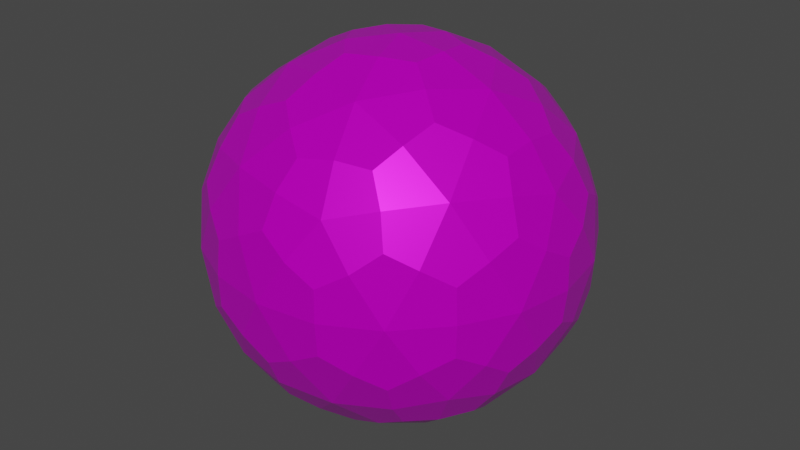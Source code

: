 # Source: sphere.blend  (saved by Blender 3.4.6; exported with 4.5.12 LTS)
import bpy
from mathutils import Matrix  # noqa: F401  (used for matrix-valued properties, if any)

bpy.ops.wm.read_factory_settings(use_empty=True)
scene = bpy.context.scene
scene.name = 'Scene'

# ---- collections
col_collection = bpy.data.collections.new('Collection'); scene.collection.children.link(col_collection)

# ---- images (referenced by path relative to the original .blend; pixels are not part of the script)
import os
ASSET_DIR = os.environ.get("B2B_ASSET_DIR", "")  # directory of the original .blend (textures are referenced by path, not embedded)
HERE = os.path.dirname(os.path.abspath(__file__))  # packed textures are extracted next to this script under _unpacked/

def load_image(name, relpath, width, height, colorspace="sRGB"):
    """Load a texture the original file referenced (path relative to the .blend, or extracted next to this script)."""
    p = next((c for c in (os.path.join(HERE, relpath), os.path.join(ASSET_DIR, relpath)) if relpath and os.path.exists(c)), "")
    if p:
        img = bpy.data.images.load(p, check_existing=True)
        img.name = name
    else:  # same state as the original file: an image datablock whose file is absent (Cycles renders it pink)
        img = bpy.data.images.new(name, width, height)
        img.source = "FILE"
        img.filepath = "//" + (relpath or name)
    img.colorspace_settings.name = colorspace
    return img
img_sphere_diffuse_jpg = load_image('sphere-diffuse.jpg', 'sphere-diffuse.jpg', 1024, 1024, 'sRGB')
img_sphere_normal_png = load_image('sphere-normal.png', 'sphere-normal.png', 1024, 1024, 'sRGB')

# ---- materials (node trees are filled in below, after node groups)
mat_material_001 = bpy.data.materials.new('Material.001')
mat_material_001.use_transparent_shadow = False
mat_material_001.diffuse_color = (0.0, 0.008689, 0.8, 1.0)
mat_material_001.roughness = 0.307
mat_material_001.metallic = 0.5439

# ---- material node trees
mat_material_001.use_nodes = True; mat_material_001.node_tree.nodes.clear()
_N = mat_material_001.node_tree.nodes; _L = mat_material_001.node_tree.links
n0 = _N.new('ShaderNodeBsdfPrincipled'); n0.name = 'Principled BSDF'; n0.location = (0, 300)
n0.distribution = 'GGX'
n0.subsurface_method = 'RANDOM_WALK_SKIN'
n0.inputs[1].default_value = 0.5439
n0.inputs[2].default_value = 0.307
n0.inputs[3].default_value = 1.45
n0.inputs[13].default_value = 0.386
n0.inputs[27].default_value = (0.0, 0.0, 0.0, 1.0)
n0.inputs[28].default_value = 1.0
n1 = _N.new('ShaderNodeOutputMaterial'); n1.name = 'Material Output'; n1.location = (280, 300)
n2 = _N.new('ShaderNodeTexImage'); n2.name = 'Image Texture'; n2.location = (-480, 300)
n2.image = img_sphere_diffuse_jpg
n3 = _N.new('ShaderNodeTexImage'); n3.name = 'Image Texture.001'; n3.location = (-480, 0)
n3.image = img_sphere_normal_png
n4 = _N.new('ShaderNodeNormalMap'); n4.name = 'Normal Map'; n4.location = (-200, 0)
n4.inputs[0].default_value = 0.0
_L.new(n2.outputs[0], n0.inputs[0])
_L.new(n3.outputs[0], n4.inputs[1])
_L.new(n4.outputs[0], n0.inputs[5])
_L.new(n0.outputs[0], n1.inputs[0])
n1.is_active_output = True

# ---- world
world_world = bpy.data.worlds.new('World'); scene.world = world_world
world_world.use_nodes = True; world_world.node_tree.nodes.clear()
_N = world_world.node_tree.nodes; _L = world_world.node_tree.links
n0 = _N.new('ShaderNodeOutputWorld'); n0.name = 'World Output'; n0.location = (300, 300)
n1 = _N.new('ShaderNodeBackground'); n1.name = 'Background'; n1.location = (10, 300)
n1.inputs[0].default_value = (0.05088, 0.05088, 0.05088, 1.0)
_L.new(n1.outputs[0], n0.inputs[0])
n0.is_active_output = True
world_world.color = (0.05088, 0.05088, 0.05088)
world_world.use_sun_shadow = False
world_world.sun_shadow_jitter_overblur = 0.0

# ---- meshes
me_icosphere = bpy.data.meshes.new('Icosphere')
me_icosphere.from_pydata([(0.0, -0.9303, 0.0), (0.6732, -0.416, 0.4891), (-0.2571, -0.416, 0.7914), (-0.8321, -0.416, 0.0), (-0.2571, -0.416, -0.7914), (0.6732, -0.416, -0.4891), (0.2571, 0.416, 0.7914), (-0.6732, 0.416, 0.4891), (-0.6732, 0.416, -0.4891), (0.2571, 0.416, -0.7914), (0.8321, 0.416, 0.0), (0.0, 0.9303, 0.0), (-0.1503, -0.7867, 0.4624), (0.3934, -0.7867, 0.2858), (0.2431, -0.4862, 0.7482), (0.7867, -0.4862, 0.0), (0.3934, -0.7867, -0.2858), (-0.4862, -0.7867, 0.0), (-0.6365, -0.4862, 0.4624), (-0.1503, -0.7867, -0.4624), (-0.6365, -0.4862, -0.4624), (0.2431, -0.4862, -0.7482), (0.8796, 0.0, 0.2858), (0.8796, 0.0, -0.2858), (0.0, 0.0, 0.9249), (0.5436, 0.0, 0.7482), (-0.8796, 0.0, 0.2858), (-0.5436, 0.0, 0.7482), (-0.5436, 0.0, -0.7482), (-0.8796, 0.0, -0.2858), (0.5436, 0.0, -0.7482), (0.0, 0.0, -0.9249), (0.6365, 0.4862, 0.4624), (-0.2431, 0.4862, 0.7482), (-0.7867, 0.4862, 0.0), (-0.2431, 0.4862, -0.7482), (0.6365, 0.4862, -0.4624), (0.1503, 0.7867, 0.4624), (0.4862, 0.7867, 0.0), (-0.3934, 0.7867, 0.2858), (-0.3934, 0.7867, -0.2858), (0.1503, 0.7867, -0.4624), (-0.07393, -0.8984, 0.2275), (0.5635, -0.6158, 0.4094), (-0.02169, -0.4679, 0.8031), (0.7571, -0.4679, 0.2688), (0.5635, -0.6158, -0.4094), (-0.2393, -0.8984, 0.0), (-0.7705, -0.4679, 0.2275), (-0.07393, -0.8984, -0.2275), (-0.4545, -0.4679, -0.6625), (0.4896, -0.4679, -0.637), (0.8028, -0.2287, 0.4094), (0.8901, 0.2287, -0.1406), (-0.1413, -0.2287, 0.89), (0.4088, 0.2287, 0.8031), (-0.8901, -0.2287, 0.1406), (-0.6375, 0.2287, 0.637), (-0.4088, -0.2287, -0.8031), (-0.8028, 0.2287, -0.4094), (0.6375, -0.2287, -0.637), (0.1413, 0.2287, -0.89), (0.4545, 0.4679, 0.6625), (-0.4896, 0.4679, 0.637), (-0.7571, 0.4679, -0.2688), (0.02169, 0.4679, -0.8031), (0.7705, 0.4679, -0.2275), (0.2153, 0.6158, 0.6625), (0.2393, 0.8984, 0.0), (-0.5635, 0.6158, 0.4094), (-0.5635, 0.6158, -0.4094), (0.2153, 0.6158, -0.6625), (-0.2153, -0.6158, 0.6625), (0.1936, -0.8984, 0.1406), (0.4896, -0.4679, 0.637), (0.7571, -0.4679, -0.2688), (0.1936, -0.8984, -0.1406), (-0.6966, -0.6158, 0.0), (-0.4545, -0.4679, 0.6625), (-0.2153, -0.6158, -0.6625), (-0.7705, -0.4679, -0.2275), (-0.02169, -0.4679, -0.8031), (0.8901, 0.2287, 0.1406), (0.8028, -0.2287, -0.4094), (0.1413, 0.2287, 0.89), (0.6375, -0.2287, 0.637), (-0.8028, 0.2287, 0.4094), (-0.4088, -0.2287, 0.8031), (-0.6375, 0.2287, -0.637), (-0.8901, -0.2287, -0.1406), (0.4088, 0.2287, -0.8031), (-0.1413, -0.2287, -0.89), (0.7705, 0.4679, 0.2275), (0.02169, 0.4679, 0.8031), (-0.7571, 0.4679, 0.2688), (-0.4896, 0.4679, -0.637), (0.4545, 0.4679, -0.6625), (0.07393, 0.8984, 0.2275), (0.6966, 0.6158, 0.0), (-0.1936, 0.8984, 0.1406), (-0.1936, 0.8984, -0.1406), (0.07393, 0.8984, -0.2275), (0.3392, 0.8224, -0.2465), (0.5839, 0.6712, -0.2465), (0.4148, 0.6712, -0.4791), (-0.1296, 0.8224, -0.3988), (-0.05399, 0.6712, -0.6315), (-0.3275, 0.6712, -0.5426), (-0.4193, 0.8224, 0.0), (-0.6172, 0.6712, -0.1438), (-0.6172, 0.6712, 0.1438), (-0.1296, 0.8224, 0.3988), (-0.3275, 0.6712, 0.5426), (-0.05399, 0.6712, 0.6315), (0.3392, 0.8224, 0.2465), (0.4148, 0.6712, 0.4791), (0.5839, 0.6712, 0.2465), (0.7935, 0.2519, -0.3988), (0.7468, 0.00727, -0.5426), (0.6245, 0.2519, -0.6315), (-0.1341, 0.2519, -0.8779), (-0.2853, 0.00727, -0.8779), (-0.4076, 0.2519, -0.7891), (-0.8764, 0.2519, -0.1438), (-0.9231, 0.00727, 0.0), (-0.8764, 0.2519, 0.1438), (-0.4076, 0.2519, 0.7891), (-0.2853, 0.00727, 0.8779), (-0.1341, 0.2519, 0.8779), (0.6245, 0.2519, 0.6315), (0.7468, 0.00727, 0.5426), (0.7935, 0.2519, 0.3988), (0.2853, -0.00727, -0.8779), (0.4076, -0.2519, -0.7891), (0.1341, -0.2519, -0.8779), (-0.7468, -0.00727, -0.5426), (-0.6245, -0.2519, -0.6315), (-0.7935, -0.2519, -0.3988), (-0.7468, -0.00727, 0.5426), (-0.7935, -0.2519, 0.3988), (-0.6245, -0.2519, 0.6315), (0.2853, -0.00727, 0.8779), (0.1341, -0.2519, 0.8779), (0.4076, -0.2519, 0.7891), (0.9231, -0.00727, 0.0), (0.8764, -0.2519, 0.1438), (0.8764, -0.2519, -0.1438), (0.3275, -0.6712, -0.5426), (0.1296, -0.8224, -0.3988), (0.05399, -0.6712, -0.6315), (-0.4148, -0.6712, -0.4791), (-0.3392, -0.8224, -0.2465), (-0.5839, -0.6712, -0.2465), (-0.5839, -0.6712, 0.2465), (-0.3392, -0.8224, 0.2465), (-0.4148, -0.6712, 0.4791), (0.6172, -0.6712, -0.1438), (0.6172, -0.6712, 0.1438), (0.4193, -0.8224, 0.0), (0.05399, -0.6712, 0.6315), (0.1296, -0.8224, 0.3988), (0.3275, -0.6712, 0.5426), (0.08569, -0.8883, 0.2637), (0.6574, -0.5979, 0.2762), (-0.2243, -0.8883, 0.163), (-0.2243, -0.8883, -0.163), (0.08569, -0.8883, -0.2637), (0.8288, -0.3206, 0.2762), (-0.006541, -0.3206, 0.8736), (-0.8328, -0.3206, 0.2637), (-0.5082, -0.3206, -0.7106), (0.5188, -0.3206, -0.7029), (0.7431, -0.1492, 0.5399), (-0.2838, -0.1492, 0.8736), (-0.9185, -0.1492, 0.0), (-0.2838, -0.1492, -0.8736), (0.7431, -0.1492, -0.5399), (0.3695, 0.5979, 0.6098), (-0.4658, 0.5979, 0.5399), (-0.6574, 0.5979, -0.2762), (0.0595, 0.5979, -0.7106), (0.6942, 0.5979, -0.163), (0.2243, 0.8883, -0.163), (0.4531, 0.7332, -0.3292), (0.3695, 0.5979, -0.6098), (-0.08569, 0.8883, -0.2637), (-0.1731, 0.7332, -0.5327), (-0.4658, 0.5979, -0.5399), (-0.2773, 0.8883, 0.0), (-0.5601, 0.7332, 0.0), (-0.6574, 0.5979, 0.2762), (-0.08569, 0.8883, 0.2637), (-0.1731, 0.7332, 0.5327), (0.0595, 0.5979, 0.7106), (0.2243, 0.8883, 0.163), (0.4531, 0.7332, 0.3292), (0.6942, 0.5979, 0.163), (0.8328, 0.3206, -0.2637), (0.7332, 0.1731, -0.5327), (0.5082, 0.3206, -0.7106), (0.006541, 0.3206, -0.8736), (-0.28, 0.1731, -0.8619), (-0.5188, 0.3206, -0.7029), (-0.8288, 0.3206, -0.2762), (-0.9062, 0.1731, 0.0), (-0.8288, 0.3206, 0.2762), (-0.5188, 0.3206, 0.7029), (-0.28, 0.1731, 0.8619), (0.006541, 0.3206, 0.8736), (0.5082, 0.3206, 0.7106), (0.7332, 0.1731, 0.5327), (0.8328, 0.3206, 0.2637), (0.2838, 0.1492, -0.8736), (0.28, -0.1731, -0.8619), (-0.006541, -0.3206, -0.8736), (-0.7431, 0.1492, -0.5399), (-0.7332, -0.1731, -0.5327), (-0.8328, -0.3206, -0.2637), (-0.7431, 0.1492, 0.5399), (-0.7332, -0.1731, 0.5327), (-0.5082, -0.3206, 0.7106), (0.2838, 0.1492, 0.8736), (0.28, -0.1731, 0.8619), (0.5188, -0.3206, 0.7029), (0.9185, 0.1492, 0.0), (0.9062, -0.1731, 0.0), (0.8288, -0.3206, -0.2762), (0.4658, -0.5979, -0.5399), (0.1731, -0.7332, -0.5327), (-0.0595, -0.5979, -0.7106), (-0.3695, -0.5979, -0.6098), (-0.4531, -0.7332, -0.3292), (-0.6942, -0.5979, -0.163), (-0.6942, -0.5979, 0.163), (-0.4531, -0.7332, 0.3292), (-0.3695, -0.5979, 0.6098), (0.6574, -0.5979, -0.2762), (0.5601, -0.7332, 0.0), (0.2773, -0.8883, 0.0), (-0.0595, -0.5979, 0.7106), (0.1731, -0.7332, 0.5327), (0.4658, -0.5979, 0.5399)], [], [(0, 73, 162, 42), (13, 160, 162, 73), (12, 42, 162, 160), (1, 43, 163, 45), (13, 157, 163, 43), (15, 45, 163, 157), (0, 42, 164, 47), (12, 154, 164, 42), (17, 47, 164, 154), (0, 47, 165, 49), (17, 151, 165, 47), (19, 49, 165, 151), (0, 49, 166, 76), (19, 148, 166, 49), (16, 76, 166, 148), (1, 45, 167, 52), (15, 145, 167, 45), (22, 52, 167, 145), (2, 44, 168, 54), (14, 142, 168, 44), (24, 54, 168, 142), (3, 48, 169, 56), (18, 139, 169, 48), (26, 56, 169, 139), (4, 50, 170, 58), (20, 136, 170, 50), (28, 58, 170, 136), (5, 51, 171, 60), (21, 133, 171, 51), (30, 60, 171, 133), (1, 52, 172, 85), (22, 130, 172, 52), (25, 85, 172, 130), (2, 54, 173, 87), (24, 127, 173, 54), (27, 87, 173, 127), (3, 56, 174, 89), (26, 124, 174, 56), (29, 89, 174, 124), (4, 58, 175, 91), (28, 121, 175, 58), (31, 91, 175, 121), (5, 60, 176, 83), (30, 118, 176, 60), (23, 83, 176, 118), (6, 62, 177, 67), (32, 115, 177, 62), (37, 67, 177, 115), (7, 63, 178, 69), (33, 112, 178, 63), (39, 69, 178, 112), (8, 64, 179, 70), (34, 109, 179, 64), (40, 70, 179, 109), (9, 65, 180, 71), (35, 106, 180, 65), (41, 71, 180, 106), (10, 66, 181, 98), (36, 103, 181, 66), (38, 98, 181, 103), (38, 102, 182, 68), (41, 101, 182, 102), (11, 68, 182, 101), (38, 103, 183, 102), (36, 104, 183, 103), (41, 102, 183, 104), (36, 96, 184, 104), (9, 71, 184, 96), (41, 104, 184, 71), (41, 105, 185, 101), (40, 100, 185, 105), (11, 101, 185, 100), (41, 106, 186, 105), (35, 107, 186, 106), (40, 105, 186, 107), (35, 95, 187, 107), (8, 70, 187, 95), (40, 107, 187, 70), (40, 108, 188, 100), (39, 99, 188, 108), (11, 100, 188, 99), (40, 109, 189, 108), (34, 110, 189, 109), (39, 108, 189, 110), (34, 94, 190, 110), (7, 69, 190, 94), (39, 110, 190, 69), (39, 111, 191, 99), (37, 97, 191, 111), (11, 99, 191, 97), (39, 112, 192, 111), (33, 113, 192, 112), (37, 111, 192, 113), (33, 93, 193, 113), (6, 67, 193, 93), (37, 113, 193, 67), (37, 114, 194, 97), (38, 68, 194, 114), (11, 97, 194, 68), (37, 115, 195, 114), (32, 116, 195, 115), (38, 114, 195, 116), (32, 92, 196, 116), (10, 98, 196, 92), (38, 116, 196, 98), (23, 117, 197, 53), (36, 66, 197, 117), (10, 53, 197, 66), (23, 118, 198, 117), (30, 119, 198, 118), (36, 117, 198, 119), (30, 90, 199, 119), (9, 96, 199, 90), (36, 119, 199, 96), (31, 120, 200, 61), (35, 65, 200, 120), (9, 61, 200, 65), (31, 121, 201, 120), (28, 122, 201, 121), (35, 120, 201, 122), (28, 88, 202, 122), (8, 95, 202, 88), (35, 122, 202, 95), (29, 123, 203, 59), (34, 64, 203, 123), (8, 59, 203, 64), (29, 124, 204, 123), (26, 125, 204, 124), (34, 123, 204, 125), (26, 86, 205, 125), (7, 94, 205, 86), (34, 125, 205, 94), (27, 126, 206, 57), (33, 63, 206, 126), (7, 57, 206, 63), (27, 127, 207, 126), (24, 128, 207, 127), (33, 126, 207, 128), (24, 84, 208, 128), (6, 93, 208, 84), (33, 128, 208, 93), (25, 129, 209, 55), (32, 62, 209, 129), (6, 55, 209, 62), (25, 130, 210, 129), (22, 131, 210, 130), (32, 129, 210, 131), (22, 82, 211, 131), (10, 92, 211, 82), (32, 131, 211, 92), (30, 132, 212, 90), (31, 61, 212, 132), (9, 90, 212, 61), (30, 133, 213, 132), (21, 134, 213, 133), (31, 132, 213, 134), (21, 81, 214, 134), (4, 91, 214, 81), (31, 134, 214, 91), (28, 135, 215, 88), (29, 59, 215, 135), (8, 88, 215, 59), (28, 136, 216, 135), (20, 137, 216, 136), (29, 135, 216, 137), (20, 80, 217, 137), (3, 89, 217, 80), (29, 137, 217, 89), (26, 138, 218, 86), (27, 57, 218, 138), (7, 86, 218, 57), (26, 139, 219, 138), (18, 140, 219, 139), (27, 138, 219, 140), (18, 78, 220, 140), (2, 87, 220, 78), (27, 140, 220, 87), (24, 141, 221, 84), (25, 55, 221, 141), (6, 84, 221, 55), (24, 142, 222, 141), (14, 143, 222, 142), (25, 141, 222, 143), (14, 74, 223, 143), (1, 85, 223, 74), (25, 143, 223, 85), (22, 144, 224, 82), (23, 53, 224, 144), (10, 82, 224, 53), (22, 145, 225, 144), (15, 146, 225, 145), (23, 144, 225, 146), (15, 75, 226, 146), (5, 83, 226, 75), (23, 146, 226, 83), (16, 147, 227, 46), (21, 51, 227, 147), (5, 46, 227, 51), (16, 148, 228, 147), (19, 149, 228, 148), (21, 147, 228, 149), (19, 79, 229, 149), (4, 81, 229, 79), (21, 149, 229, 81), (19, 150, 230, 79), (20, 50, 230, 150), (4, 79, 230, 50), (19, 151, 231, 150), (17, 152, 231, 151), (20, 150, 231, 152), (17, 77, 232, 152), (3, 80, 232, 77), (20, 152, 232, 80), (17, 153, 233, 77), (18, 48, 233, 153), (3, 77, 233, 48), (17, 154, 234, 153), (12, 155, 234, 154), (18, 153, 234, 155), (12, 72, 235, 155), (2, 78, 235, 72), (18, 155, 235, 78), (15, 156, 236, 75), (16, 46, 236, 156), (5, 75, 236, 46), (15, 157, 237, 156), (13, 158, 237, 157), (16, 156, 237, 158), (13, 73, 238, 158), (0, 76, 238, 73), (16, 158, 238, 76), (12, 159, 239, 72), (14, 44, 239, 159), (2, 72, 239, 44), (12, 160, 240, 159), (13, 161, 240, 160), (14, 159, 240, 161), (13, 43, 241, 161), (1, 74, 241, 43), (14, 161, 241, 74)])
_uv = me_icosphere.uv_layers.new(name='UVMap')
_uv.uv.foreach_set('vector', [0.1818, 0.0, 0.2045, 0.03937, 0.1818, 0.05249, 0.1591, 0.03937, 0.2273, 0.07873, 0.1818, 0.07873, 0.1818, 0.05249, 0.2045, 0.03937, 0.1364, 0.07873, 0.1591, 0.03937, 0.1818, 0.05249, 0.1818, 0.07873, 0.2727, 0.1575, 0.2955, 0.1181, 0.3182, 0.1312, 0.3182, 0.1575, 0.3182, 0.07873, 0.3409, 0.1181, 0.3182, 0.1312, 0.2955, 0.1181, 0.3636, 0.1575, 0.3182, 0.1575, 0.3182, 0.1312, 0.3409, 0.1181, 0.9091, 0.0, 0.9318, 0.03937, 0.9091, 0.05249, 0.8864, 0.03937, 0.9545, 0.07873, 0.9091, 0.07873, 0.9091, 0.05249, 0.9318, 0.03937, 0.8636, 0.07873, 0.8864, 0.03937, 0.9091, 0.05249, 0.9091, 0.07873, 0.7273, 0.0, 0.75, 0.03937, 0.7273, 0.05249, 0.7045, 0.03937, 0.7727, 0.07873, 0.7273, 0.07873, 0.7273, 0.05249, 0.75, 0.03937, 0.6818, 0.07873, 0.7045, 0.03937, 0.7273, 0.05249, 0.7273, 0.07873, 0.5455, 0.0, 0.5682, 0.03937, 0.5455, 0.05249, 0.5227, 0.03937, 0.5909, 0.07873, 0.5455, 0.07873, 0.5455, 0.05249, 0.5682, 0.03937, 0.5, 0.07873, 0.5227, 0.03937, 0.5455, 0.05249, 0.5455, 0.07873, 0.2727, 0.1575, 0.3182, 0.1575, 0.3182, 0.1837, 0.2955, 0.1968, 0.3636, 0.1575, 0.3409, 0.1968, 0.3182, 0.1837, 0.3182, 0.1575, 0.3182, 0.2362, 0.2955, 0.1968, 0.3182, 0.1837, 0.3409, 0.1968, 0.09091, 0.1575, 0.1364, 0.1575, 0.1364, 0.1837, 0.1136, 0.1968, 0.1818, 0.1575, 0.1591, 0.1968, 0.1364, 0.1837, 0.1364, 0.1575, 0.1364, 0.2362, 0.1136, 0.1968, 0.1364, 0.1837, 0.1591, 0.1968, 0.8182, 0.1575, 0.8636, 0.1575, 0.8636, 0.1837, 0.8409, 0.1968, 0.9091, 0.1575, 0.8864, 0.1968, 0.8636, 0.1837, 0.8636, 0.1575, 0.8636, 0.2362, 0.8409, 0.1968, 0.8636, 0.1837, 0.8864, 0.1968, 0.6364, 0.1575, 0.6818, 0.1575, 0.6818, 0.1837, 0.6591, 0.1968, 0.7273, 0.1575, 0.7045, 0.1968, 0.6818, 0.1837, 0.6818, 0.1575, 0.6818, 0.2362, 0.6591, 0.1968, 0.6818, 0.1837, 0.7045, 0.1968, 0.4545, 0.1575, 0.5, 0.1575, 0.5, 0.1837, 0.4773, 0.1968, 0.5455, 0.1575, 0.5227, 0.1968, 0.5, 0.1837, 0.5, 0.1575, 0.5, 0.2362, 0.4773, 0.1968, 0.5, 0.1837, 0.5227, 0.1968, 0.2727, 0.1575, 0.2955, 0.1968, 0.2727, 0.2099, 0.25, 0.1968, 0.3182, 0.2362, 0.2727, 0.2362, 0.2727, 0.2099, 0.2955, 0.1968, 0.2273, 0.2362, 0.25, 0.1968, 0.2727, 0.2099, 0.2727, 0.2362, 0.09091, 0.1575, 0.1136, 0.1968, 0.09091, 0.2099, 0.06818, 0.1968, 0.1364, 0.2362, 0.09091, 0.2362, 0.09091, 0.2099, 0.1136, 0.1968, 0.04546, 0.2362, 0.06818, 0.1968, 0.09091, 0.2099, 0.09091, 0.2362, 0.8182, 0.1575, 0.8409, 0.1968, 0.8182, 0.2099, 0.7955, 0.1968, 0.8636, 0.2362, 0.8182, 0.2362, 0.8182, 0.2099, 0.8409, 0.1968, 0.7727, 0.2362, 0.7955, 0.1968, 0.8182, 0.2099, 0.8182, 0.2362, 0.6364, 0.1575, 0.6591, 0.1968, 0.6364, 0.2099, 0.6136, 0.1968, 0.6818, 0.2362, 0.6364, 0.2362, 0.6364, 0.2099, 0.6591, 0.1968, 0.5909, 0.2362, 0.6136, 0.1968, 0.6364, 0.2099, 0.6364, 0.2362, 0.4545, 0.1575, 0.4773, 0.1968, 0.4545, 0.2099, 0.4318, 0.1968, 0.5, 0.2362, 0.4545, 0.2362, 0.4545, 0.2099, 0.4773, 0.1968, 0.4091, 0.2362, 0.4318, 0.1968, 0.4545, 0.2099, 0.4545, 0.2362, 0.1818, 0.3149, 0.2273, 0.3149, 0.2273, 0.3412, 0.2045, 0.3543, 0.2727, 0.3149, 0.25, 0.3543, 0.2273, 0.3412, 0.2273, 0.3149, 0.2273, 0.3937, 0.2045, 0.3543, 0.2273, 0.3412, 0.25, 0.3543, 0.0, 0.3149, 0.04546, 0.3149, 0.04546, 0.3412, 0.02273, 0.3543, 0.09091, 0.3149, 0.06818, 0.3543, 0.04546, 0.3412, 0.04546, 0.3149, 0.04546, 0.3937, 0.02273, 0.3543, 0.04546, 0.3412, 0.06818, 0.3543, 0.7273, 0.3149, 0.7727, 0.3149, 0.7727, 0.3412, 0.75, 0.3543, 0.8182, 0.3149, 0.7955, 0.3543, 0.7727, 0.3412, 0.7727, 0.3149, 0.7727, 0.3937, 0.75, 0.3543, 0.7727, 0.3412, 0.7955, 0.3543, 0.5455, 0.3149, 0.5909, 0.3149, 0.5909, 0.3412, 0.5682, 0.3543, 0.6364, 0.3149, 0.6136, 0.3543, 0.5909, 0.3412, 0.5909, 0.3149, 0.5909, 0.3937, 0.5682, 0.3543, 0.5909, 0.3412, 0.6136, 0.3543, 0.3636, 0.3149, 0.4091, 0.3149, 0.4091, 0.3412, 0.3864, 0.3543, 0.4545, 0.3149, 0.4318, 0.3543, 0.4091, 0.3412, 0.4091, 0.3149, 0.4091, 0.3937, 0.3864, 0.3543, 0.4091, 0.3412, 0.4318, 0.3543, 0.4091, 0.3937, 0.4545, 0.3937, 0.4545, 0.4199, 0.4318, 0.433, 0.5, 0.3937, 0.4773, 0.433, 0.4545, 0.4199, 0.4545, 0.3937, 0.4545, 0.4724, 0.4318, 0.433, 0.4545, 0.4199, 0.4773, 0.433, 0.4091, 0.3937, 0.4318, 0.3543, 0.4545, 0.3674, 0.4545, 0.3937, 0.4545, 0.3149, 0.4773, 0.3543, 0.4545, 0.3674, 0.4318, 0.3543, 0.5, 0.3937, 0.4545, 0.3937, 0.4545, 0.3674, 0.4773, 0.3543, 0.4545, 0.3149, 0.5, 0.3149, 0.5, 0.3412, 0.4773, 0.3543, 0.5455, 0.3149, 0.5227, 0.3543, 0.5, 0.3412, 0.5, 0.3149, 0.5, 0.3937, 0.4773, 0.3543, 0.5, 0.3412, 0.5227, 0.3543, 0.5909, 0.3937, 0.6364, 0.3937, 0.6364, 0.4199, 0.6136, 0.433, 0.6818, 0.3937, 0.6591, 0.433, 0.6364, 0.4199, 0.6364, 0.3937, 0.6364, 0.4724, 0.6136, 0.433, 0.6364, 0.4199, 0.6591, 0.433, 0.5909, 0.3937, 0.6136, 0.3543, 0.6364, 0.3674, 0.6364, 0.3937, 0.6364, 0.3149, 0.6591, 0.3543, 0.6364, 0.3674, 0.6136, 0.3543, 0.6818, 0.3937, 0.6364, 0.3937, 0.6364, 0.3674, 0.6591, 0.3543, 0.6364, 0.3149, 0.6818, 0.3149, 0.6818, 0.3412, 0.6591, 0.3543, 0.7273, 0.3149, 0.7045, 0.3543, 0.6818, 0.3412, 0.6818, 0.3149, 0.6818, 0.3937, 0.6591, 0.3543, 0.6818, 0.3412, 0.7045, 0.3543, 0.7727, 0.3937, 0.8182, 0.3937, 0.8182, 0.4199, 0.7955, 0.433, 0.8636, 0.3937, 0.8409, 0.433, 0.8182, 0.4199, 0.8182, 0.3937, 0.8182, 0.4724, 0.7955, 0.433, 0.8182, 0.4199, 0.8409, 0.433, 0.7727, 0.3937, 0.7955, 0.3543, 0.8182, 0.3674, 0.8182, 0.3937, 0.8182, 0.3149, 0.8409, 0.3543, 0.8182, 0.3674, 0.7955, 0.3543, 0.8636, 0.3937, 0.8182, 0.3937, 0.8182, 0.3674, 0.8409, 0.3543, 0.8182, 0.3149, 0.8636, 0.3149, 0.8636, 0.3412, 0.8409, 0.3543, 0.9091, 0.3149, 0.8864, 0.3543, 0.8636, 0.3412, 0.8636, 0.3149, 0.8636, 0.3937, 0.8409, 0.3543, 0.8636, 0.3412, 0.8864, 0.3543, 0.04546, 0.3937, 0.09091, 0.3937, 0.09091, 0.4199, 0.06818, 0.433, 0.1364, 0.3937, 0.1136, 0.433, 0.09091, 0.4199, 0.09091, 0.3937, 0.09091, 0.4724, 0.06818, 0.433, 0.09091, 0.4199, 0.1136, 0.433, 0.04546, 0.3937, 0.06818, 0.3543, 0.09091, 0.3674, 0.09091, 0.3937, 0.09091, 0.3149, 0.1136, 0.3543, 0.09091, 0.3674, 0.06818, 0.3543, 0.1364, 0.3937, 0.09091, 0.3937, 0.09091, 0.3674, 0.1136, 0.3543, 0.09091, 0.3149, 0.1364, 0.3149, 0.1364, 0.3412, 0.1136, 0.3543, 0.1818, 0.3149, 0.1591, 0.3543, 0.1364, 0.3412, 0.1364, 0.3149, 0.1364, 0.3937, 0.1136, 0.3543, 0.1364, 0.3412, 0.1591, 0.3543, 0.2273, 0.3937, 0.2727, 0.3937, 0.2727, 0.4199, 0.25, 0.433, 0.3182, 0.3937, 0.2955, 0.433, 0.2727, 0.4199, 0.2727, 0.3937, 0.2727, 0.4724, 0.25, 0.433, 0.2727, 0.4199, 0.2955, 0.433, 0.2273, 0.3937, 0.25, 0.3543, 0.2727, 0.3674, 0.2727, 0.3937, 0.2727, 0.3149, 0.2955, 0.3543, 0.2727, 0.3674, 0.25, 0.3543, 0.3182, 0.3937, 0.2727, 0.3937, 0.2727, 0.3674, 0.2955, 0.3543, 0.2727, 0.3149, 0.3182, 0.3149, 0.3182, 0.3412, 0.2955, 0.3543, 0.3636, 0.3149, 0.3409, 0.3543, 0.3182, 0.3412, 0.3182, 0.3149, 0.3182, 0.3937, 0.2955, 0.3543, 0.3182, 0.3412, 0.3409, 0.3543, 0.4091, 0.2362, 0.4318, 0.2756, 0.4091, 0.2887, 0.3864, 0.2756, 0.4545, 0.3149, 0.4091, 0.3149, 0.4091, 0.2887, 0.4318, 0.2756, 0.3636, 0.3149, 0.3864, 0.2756, 0.4091, 0.2887, 0.4091, 0.3149, 0.4091, 0.2362, 0.4545, 0.2362, 0.4545, 0.2624, 0.4318, 0.2756, 0.5, 0.2362, 0.4773, 0.2756, 0.4545, 0.2624, 0.4545, 0.2362, 0.4545, 0.3149, 0.4318, 0.2756, 0.4545, 0.2624, 0.4773, 0.2756, 0.5, 0.2362, 0.5227, 0.2756, 0.5, 0.2887, 0.4773, 0.2756, 0.5455, 0.3149, 0.5, 0.3149, 0.5, 0.2887, 0.5227, 0.2756, 0.4545, 0.3149, 0.4773, 0.2756, 0.5, 0.2887, 0.5, 0.3149, 0.5909, 0.2362, 0.6136, 0.2756, 0.5909, 0.2887, 0.5682, 0.2756, 0.6364, 0.3149, 0.5909, 0.3149, 0.5909, 0.2887, 0.6136, 0.2756, 0.5455, 0.3149, 0.5682, 0.2756, 0.5909, 0.2887, 0.5909, 0.3149, 0.5909, 0.2362, 0.6364, 0.2362, 0.6364, 0.2624, 0.6136, 0.2756, 0.6818, 0.2362, 0.6591, 0.2756, 0.6364, 0.2624, 0.6364, 0.2362, 0.6364, 0.3149, 0.6136, 0.2756, 0.6364, 0.2624, 0.6591, 0.2756, 0.6818, 0.2362, 0.7045, 0.2756, 0.6818, 0.2887, 0.6591, 0.2756, 0.7273, 0.3149, 0.6818, 0.3149, 0.6818, 0.2887, 0.7045, 0.2756, 0.6364, 0.3149, 0.6591, 0.2756, 0.6818, 0.2887, 0.6818, 0.3149, 0.7727, 0.2362, 0.7955, 0.2756, 0.7727, 0.2887, 0.75, 0.2756, 0.8182, 0.3149, 0.7727, 0.3149, 0.7727, 0.2887, 0.7955, 0.2756, 0.7273, 0.3149, 0.75, 0.2756, 0.7727, 0.2887, 0.7727, 0.3149, 0.7727, 0.2362, 0.8182, 0.2362, 0.8182, 0.2624, 0.7955, 0.2756, 0.8636, 0.2362, 0.8409, 0.2756, 0.8182, 0.2624, 0.8182, 0.2362, 0.8182, 0.3149, 0.7955, 0.2756, 0.8182, 0.2624, 0.8409, 0.2756, 0.8636, 0.2362, 0.8864, 0.2756, 0.8636, 0.2887, 0.8409, 0.2756, 0.9091, 0.3149, 0.8636, 0.3149, 0.8636, 0.2887, 0.8864, 0.2756, 0.8182, 0.3149, 0.8409, 0.2756, 0.8636, 0.2887, 0.8636, 0.3149, 0.04546, 0.2362, 0.06818, 0.2756, 0.04546, 0.2887, 0.02273, 0.2756, 0.09091, 0.3149, 0.04546, 0.3149, 0.04546, 0.2887, 0.06818, 0.2756, 0.0, 0.3149, 0.02273, 0.2756, 0.04546, 0.2887, 0.04546, 0.3149, 0.04546, 0.2362, 0.09091, 0.2362, 0.09091, 0.2624, 0.06818, 0.2756, 0.1364, 0.2362, 0.1136, 0.2756, 0.09091, 0.2624, 0.09091, 0.2362, 0.09091, 0.3149, 0.06818, 0.2756, 0.09091, 0.2624, 0.1136, 0.2756, 0.1364, 0.2362, 0.1591, 0.2756, 0.1364, 0.2887, 0.1136, 0.2756, 0.1818, 0.3149, 0.1364, 0.3149, 0.1364, 0.2887, 0.1591, 0.2756, 0.09091, 0.3149, 0.1136, 0.2756, 0.1364, 0.2887, 0.1364, 0.3149, 0.2273, 0.2362, 0.25, 0.2756, 0.2273, 0.2887, 0.2045, 0.2756, 0.2727, 0.3149, 0.2273, 0.3149, 0.2273, 0.2887, 0.25, 0.2756, 0.1818, 0.3149, 0.2045, 0.2756, 0.2273, 0.2887, 0.2273, 0.3149, 0.2273, 0.2362, 0.2727, 0.2362, 0.2727, 0.2624, 0.25, 0.2756, 0.3182, 0.2362, 0.2955, 0.2756, 0.2727, 0.2624, 0.2727, 0.2362, 0.2727, 0.3149, 0.25, 0.2756, 0.2727, 0.2624, 0.2955, 0.2756, 0.3182, 0.2362, 0.3409, 0.2756, 0.3182, 0.2887, 0.2955, 0.2756, 0.3636, 0.3149, 0.3182, 0.3149, 0.3182, 0.2887, 0.3409, 0.2756, 0.2727, 0.3149, 0.2955, 0.2756, 0.3182, 0.2887, 0.3182, 0.3149, 0.5, 0.2362, 0.5455, 0.2362, 0.5455, 0.2624, 0.5227, 0.2756, 0.5909, 0.2362, 0.5682, 0.2756, 0.5455, 0.2624, 0.5455, 0.2362, 0.5455, 0.3149, 0.5227, 0.2756, 0.5455, 0.2624, 0.5682, 0.2756, 0.5, 0.2362, 0.5227, 0.1968, 0.5455, 0.2099, 0.5455, 0.2362, 0.5455, 0.1575, 0.5682, 0.1968, 0.5455, 0.2099, 0.5227, 0.1968, 0.5909, 0.2362, 0.5455, 0.2362, 0.5455, 0.2099, 0.5682, 0.1968, 0.5455, 0.1575, 0.5909, 0.1575, 0.5909, 0.1837, 0.5682, 0.1968, 0.6364, 0.1575, 0.6136, 0.1968, 0.5909, 0.1837, 0.5909, 0.1575, 0.5909, 0.2362, 0.5682, 0.1968, 0.5909, 0.1837, 0.6136, 0.1968, 0.6818, 0.2362, 0.7273, 0.2362, 0.7273, 0.2624, 0.7045, 0.2756, 0.7727, 0.2362, 0.75, 0.2756, 0.7273, 0.2624, 0.7273, 0.2362, 0.7273, 0.3149, 0.7045, 0.2756, 0.7273, 0.2624, 0.75, 0.2756, 0.6818, 0.2362, 0.7045, 0.1968, 0.7273, 0.2099, 0.7273, 0.2362, 0.7273, 0.1575, 0.75, 0.1968, 0.7273, 0.2099, 0.7045, 0.1968, 0.7727, 0.2362, 0.7273, 0.2362, 0.7273, 0.2099, 0.75, 0.1968, 0.7273, 0.1575, 0.7727, 0.1575, 0.7727, 0.1837, 0.75, 0.1968, 0.8182, 0.1575, 0.7955, 0.1968, 0.7727, 0.1837, 0.7727, 0.1575, 0.7727, 0.2362, 0.75, 0.1968, 0.7727, 0.1837, 0.7955, 0.1968, 0.8636, 0.2362, 0.9091, 0.2362, 0.9091, 0.2624, 0.8864, 0.2756, 0.9545, 0.2362, 0.9318, 0.2756, 0.9091, 0.2624, 0.9091, 0.2362, 0.9091, 0.3149, 0.8864, 0.2756, 0.9091, 0.2624, 0.9318, 0.2756, 0.8636, 0.2362, 0.8864, 0.1968, 0.9091, 0.2099, 0.9091, 0.2362, 0.9091, 0.1575, 0.9318, 0.1968, 0.9091, 0.2099, 0.8864, 0.1968, 0.9545, 0.2362, 0.9091, 0.2362, 0.9091, 0.2099, 0.9318, 0.1968, 0.9091, 0.1575, 0.9545, 0.1575, 0.9545, 0.1837, 0.9318, 0.1968, 1.0, 0.1575, 0.9773, 0.1968, 0.9545, 0.1837, 0.9545, 0.1575, 0.9545, 0.2362, 0.9318, 0.1968, 0.9545, 0.1837, 0.9773, 0.1968, 0.1364, 0.2362, 0.1818, 0.2362, 0.1818, 0.2624, 0.1591, 0.2756, 0.2273, 0.2362, 0.2045, 0.2756, 0.1818, 0.2624, 0.1818, 0.2362, 0.1818, 0.3149, 0.1591, 0.2756, 0.1818, 0.2624, 0.2045, 0.2756, 0.1364, 0.2362, 0.1591, 0.1968, 0.1818, 0.2099, 0.1818, 0.2362, 0.1818, 0.1575, 0.2045, 0.1968, 0.1818, 0.2099, 0.1591, 0.1968, 0.2273, 0.2362, 0.1818, 0.2362, 0.1818, 0.2099, 0.2045, 0.1968, 0.1818, 0.1575, 0.2273, 0.1575, 0.2273, 0.1837, 0.2045, 0.1968, 0.2727, 0.1575, 0.25, 0.1968, 0.2273, 0.1837, 0.2273, 0.1575, 0.2273, 0.2362, 0.2045, 0.1968, 0.2273, 0.1837, 0.25, 0.1968, 0.3182, 0.2362, 0.3636, 0.2362, 0.3636, 0.2624, 0.3409, 0.2756, 0.4091, 0.2362, 0.3864, 0.2756, 0.3636, 0.2624, 0.3636, 0.2362, 0.3636, 0.3149, 0.3409, 0.2756, 0.3636, 0.2624, 0.3864, 0.2756, 0.3182, 0.2362, 0.3409, 0.1968, 0.3636, 0.2099, 0.3636, 0.2362, 0.3636, 0.1575, 0.3864, 0.1968, 0.3636, 0.2099, 0.3409, 0.1968, 0.4091, 0.2362, 0.3636, 0.2362, 0.3636, 0.2099, 0.3864, 0.1968, 0.3636, 0.1575, 0.4091, 0.1575, 0.4091, 0.1837, 0.3864, 0.1968, 0.4545, 0.1575, 0.4318, 0.1968, 0.4091, 0.1837, 0.4091, 0.1575, 0.4091, 0.2362, 0.3864, 0.1968, 0.4091, 0.1837, 0.4318, 0.1968, 0.5, 0.07873, 0.5227, 0.1181, 0.5, 0.1312, 0.4773, 0.1181, 0.5455, 0.1575, 0.5, 0.1575, 0.5, 0.1312, 0.5227, 0.1181, 0.4545, 0.1575, 0.4773, 0.1181, 0.5, 0.1312, 0.5, 0.1575, 0.5, 0.07873, 0.5455, 0.07873, 0.5455, 0.105, 0.5227, 0.1181, 0.5909, 0.07873, 0.5682, 0.1181, 0.5455, 0.105, 0.5455, 0.07873, 0.5455, 0.1575, 0.5227, 0.1181, 0.5455, 0.105, 0.5682, 0.1181, 0.5909, 0.07873, 0.6136, 0.1181, 0.5909, 0.1312, 0.5682, 0.1181, 0.6364, 0.1575, 0.5909, 0.1575, 0.5909, 0.1312, 0.6136, 0.1181, 0.5455, 0.1575, 0.5682, 0.1181, 0.5909, 0.1312, 0.5909, 0.1575, 0.6818, 0.07873, 0.7045, 0.1181, 0.6818, 0.1312, 0.6591, 0.1181, 0.7273, 0.1575, 0.6818, 0.1575, 0.6818, 0.1312, 0.7045, 0.1181, 0.6364, 0.1575, 0.6591, 0.1181, 0.6818, 0.1312, 0.6818, 0.1575, 0.6818, 0.07873, 0.7273, 0.07873, 0.7273, 0.105, 0.7045, 0.1181, 0.7727, 0.07873, 0.75, 0.1181, 0.7273, 0.105, 0.7273, 0.07873, 0.7273, 0.1575, 0.7045, 0.1181, 0.7273, 0.105, 0.75, 0.1181, 0.7727, 0.07873, 0.7955, 0.1181, 0.7727, 0.1312, 0.75, 0.1181, 0.8182, 0.1575, 0.7727, 0.1575, 0.7727, 0.1312, 0.7955, 0.1181, 0.7273, 0.1575, 0.75, 0.1181, 0.7727, 0.1312, 0.7727, 0.1575, 0.8636, 0.07873, 0.8864, 0.1181, 0.8636, 0.1312, 0.8409, 0.1181, 0.9091, 0.1575, 0.8636, 0.1575, 0.8636, 0.1312, 0.8864, 0.1181, 0.8182, 0.1575, 0.8409, 0.1181, 0.8636, 0.1312, 0.8636, 0.1575, 0.8636, 0.07873, 0.9091, 0.07873, 0.9091, 0.105, 0.8864, 0.1181, 0.9545, 0.07873, 0.9318, 0.1181, 0.9091, 0.105, 0.9091, 0.07873, 0.9091, 0.1575, 0.8864, 0.1181, 0.9091, 0.105, 0.9318, 0.1181, 0.9545, 0.07873, 0.9773, 0.1181, 0.9545, 0.1312, 0.9318, 0.1181, 1.0, 0.1575, 0.9545, 0.1575, 0.9545, 0.1312, 0.9773, 0.1181, 0.9091, 0.1575, 0.9318, 0.1181, 0.9545, 0.1312, 0.9545, 0.1575, 0.3636, 0.1575, 0.3864, 0.1181, 0.4091, 0.1312, 0.4091, 0.1575, 0.4091, 0.07873, 0.4318, 0.1181, 0.4091, 0.1312, 0.3864, 0.1181, 0.4545, 0.1575, 0.4091, 0.1575, 0.4091, 0.1312, 0.4318, 0.1181, 0.3636, 0.1575, 0.3409, 0.1181, 0.3636, 0.105, 0.3864, 0.1181, 0.3182, 0.07873, 0.3636, 0.07873, 0.3636, 0.105, 0.3409, 0.1181, 0.4091, 0.07873, 0.3864, 0.1181, 0.3636, 0.105, 0.3636, 0.07873, 0.3182, 0.07873, 0.3409, 0.03937, 0.3636, 0.05249, 0.3636, 0.07873, 0.3636, 0.0, 0.3864, 0.03937, 0.3636, 0.05249, 0.3409, 0.03937, 0.4091, 0.07873, 0.3636, 0.07873, 0.3636, 0.05249, 0.3864, 0.03937, 0.1364, 0.07873, 0.1591, 0.1181, 0.1364, 0.1312, 0.1136, 0.1181, 0.1818, 0.1575, 0.1364, 0.1575, 0.1364, 0.1312, 0.1591, 0.1181, 0.09091, 0.1575, 0.1136, 0.1181, 0.1364, 0.1312, 0.1364, 0.1575, 0.1364, 0.07873, 0.1818, 0.07873, 0.1818, 0.105, 0.1591, 0.1181, 0.2273, 0.07873, 0.2045, 0.1181, 0.1818, 0.105, 0.1818, 0.07873, 0.1818, 0.1575, 0.1591, 0.1181, 0.1818, 0.105, 0.2045, 0.1181, 0.2273, 0.07873, 0.25, 0.1181, 0.2273, 0.1312, 0.2045, 0.1181, 0.2727, 0.1575, 0.2273, 0.1575, 0.2273, 0.1312, 0.25, 0.1181, 0.1818, 0.1575, 0.2045, 0.1181, 0.2273, 0.1312, 0.2273, 0.1575])
me_icosphere.materials.append(mat_material_001)
me_icosphere.update()
me_icosphere.normals_split_custom_set([tuple(v) for v in zip(*[iter([0.04629, -0.9887, 0.1425, 0.04629, -0.9887, 0.1425, 0.04629, -0.9887, 0.1425, 0.04629, -0.9887, 0.1425, 0.2738, -0.9021, 0.3335, 0.2738, -0.9021, 0.3335, 0.2738, -0.9021, 0.3335, 0.2738, -0.9021, 0.3335, -0.02552, -0.9021, 0.4307, -0.02552, -0.9021, 0.4307, -0.02552, -0.9021, 0.4307, -0.02552, -0.9021, 0.4307, 0.7233, -0.5506, 0.4167, 0.7233, -0.5506, 0.4167, 0.7233, -0.5506, 0.4167, 0.7233, -0.5506, 0.4167, 0.5657, -0.7769, 0.2765, 0.5657, -0.7769, 0.2765, 0.5657, -0.7769, 0.2765, 0.5657, -0.7769, 0.2765, 0.7823, -0.6114, 0.1191, 0.7823, -0.6114, 0.1191, 0.7823, -0.6114, 0.1191, 0.7823, -0.6114, 0.1191, -0.1212, -0.9887, 0.08806, -0.1212, -0.9887, 0.08806, -0.1212, -0.9887, 0.08806, -0.1212, -0.9887, 0.08806, -0.2325, -0.9021, 0.3635, -0.2325, -0.9021, 0.3635, -0.2325, -0.9021, 0.3635, -0.2325, -0.9021, 0.3635, -0.4175, -0.9021, 0.1088, -0.4175, -0.9021, 0.1088, -0.4175, -0.9021, 0.1088, -0.4175, -0.9021, 0.1088, -0.1212, -0.9887, -0.08806, -0.1212, -0.9887, -0.08806, -0.1212, -0.9887, -0.08806, -0.1212, -0.9887, -0.08806, -0.4175, -0.9021, -0.1088, -0.4175, -0.9021, -0.1088, -0.4175, -0.9021, -0.1088, -0.4175, -0.9021, -0.1088, -0.2325, -0.9021, -0.3635, -0.2325, -0.9021, -0.3635, -0.2325, -0.9021, -0.3635, -0.2325, -0.9021, -0.3635, 0.0463, -0.9887, -0.1425, 0.0463, -0.9887, -0.1425, 0.0463, -0.9887, -0.1425, 0.0463, -0.9887, -0.1425, -0.02552, -0.9021, -0.4307, -0.02552, -0.9021, -0.4307, -0.02552, -0.9021, -0.4307, -0.02552, -0.9021, -0.4307, 0.2738, -0.9021, -0.3335, 0.2738, -0.9021, -0.3335, 0.2738, -0.9021, -0.3335, 0.2738, -0.9021, -0.3335, 0.8159, -0.4008, 0.4167, 0.8159, -0.4008, 0.4167, 0.8159, -0.4008, 0.4167, 0.8159, -0.4008, 0.4167, 0.8967, -0.4263, 0.1191, 0.8967, -0.4263, 0.1191, 0.8967, -0.4263, 0.1191, 0.8967, -0.4263, 0.1191, 0.9479, -0.1585, 0.2765, 0.9479, -0.1585, 0.2765, 0.9479, -0.1585, 0.2765, 0.9479, -0.1585, 0.2765, -0.1442, -0.4008, 0.9048, -0.1442, -0.4008, 0.9048, -0.1442, -0.4008, 0.9048, -0.1442, -0.4008, 0.9048, 0.1638, -0.4263, 0.8896, 0.1638, -0.4263, 0.8896, 0.1638, -0.4263, 0.8896, 0.1638, -0.4263, 0.8896, 0.02996, -0.1585, 0.9869, 0.02996, -0.1585, 0.9869, 0.02996, -0.1585, 0.9869, 0.02996, -0.1585, 0.9869, -0.905, -0.4008, 0.1425, -0.905, -0.4008, 0.1425, -0.905, -0.4008, 0.1425, -0.905, -0.4008, 0.1425, -0.7955, -0.4263, 0.4307, -0.7955, -0.4263, 0.4307, -0.7955, -0.4263, 0.4307, -0.7955, -0.4263, 0.4307, -0.9293, -0.1585, 0.3335, -0.9293, -0.1585, 0.3335, -0.9293, -0.1585, 0.3335, -0.9293, -0.1585, 0.3335, -0.4152, -0.4008, -0.8167, -0.4152, -0.4008, -0.8167, -0.4152, -0.4008, -0.8167, -0.4152, -0.4008, -0.8167, -0.6554, -0.4263, -0.6234, -0.6554, -0.4263, -0.6234, -0.6554, -0.4263, -0.6234, -0.6554, -0.4263, -0.6234, -0.6043, -0.1585, -0.7808, -0.6043, -0.1585, -0.7808, -0.6043, -0.1585, -0.7808, -0.6043, -0.1585, -0.7808, 0.6484, -0.4008, -0.6472, 0.6484, -0.4008, -0.6472, 0.6484, -0.4008, -0.6472, 0.6484, -0.4008, -0.6472, 0.3904, -0.4263, -0.816, 0.3904, -0.4263, -0.816, 0.3904, -0.4263, -0.816, 0.3904, -0.4263, -0.816, 0.5559, -0.1585, -0.816, 0.5559, -0.1585, -0.816, 0.5559, -0.1585, -0.816, 0.5559, -0.1585, -0.816, 0.7696, -0.3082, 0.5592, 0.7696, -0.3082, 0.5592, 0.7696, -0.3082, 0.5592, 0.7696, -0.3082, 0.5592, 0.8906, -0.04411, 0.4526, 0.8906, -0.04411, 0.4526, 0.8906, -0.04411, 0.4526, 0.8906, -0.04411, 0.4526, 0.7056, -0.04411, 0.7072, 0.7056, -0.04411, 0.7072, 0.7056, -0.04411, 0.7072, 0.7056, -0.04411, 0.7072, -0.294, -0.3082, 0.9048, -0.294, -0.3082, 0.9048, -0.294, -0.3082, 0.9048, -0.294, -0.3082, 0.9048, -0.1552, -0.04411, 0.9869, -0.1552, -0.04411, 0.9869, -0.1552, -0.04411, 0.9869, -0.1552, -0.04411, 0.9869, -0.4545, -0.04411, 0.8896, -0.4545, -0.04411, 0.8896, -0.4545, -0.04411, 0.8896, -0.4545, -0.04411, 0.8896, -0.9513, -0.3082, 0.0, -0.9513, -0.3082, 0.0, -0.9513, -0.3082, 0.0, -0.9513, -0.3082, 0.0, -0.9866, -0.04411, 0.1574, -0.9866, -0.04411, 0.1574, -0.9866, -0.04411, 0.1574, -0.9866, -0.04411, 0.1574, -0.9866, -0.04411, -0.1574, -0.9866, -0.04411, -0.1574, -0.9866, -0.04411, -0.1574, -0.9866, -0.04411, -0.1574, -0.294, -0.3082, -0.9048, -0.294, -0.3082, -0.9048, -0.294, -0.3082, -0.9048, -0.294, -0.3082, -0.9048, -0.4545, -0.04411, -0.8896, -0.4545, -0.04411, -0.8896, -0.4545, -0.04411, -0.8896, -0.4545, -0.04411, -0.8896, -0.1552, -0.04411, -0.9869, -0.1552, -0.04411, -0.9869, -0.1552, -0.04411, -0.9869, -0.1552, -0.04411, -0.9869, 0.7696, -0.3082, -0.5592, 0.7696, -0.3082, -0.5592, 0.7696, -0.3082, -0.5592, 0.7696, -0.3082, -0.5592, 0.7056, -0.04411, -0.7072, 0.7056, -0.04411, -0.7072, 0.7056, -0.04411, -0.7072, 0.7056, -0.04411, -0.7072, 0.8906, -0.04411, -0.4526, 0.8906, -0.04411, -0.4526, 0.8906, -0.04411, -0.4526, 0.8906, -0.04411, -0.4526, 0.3403, 0.5506, 0.7623, 0.3403, 0.5506, 0.7623, 0.3403, 0.5506, 0.7623, 0.3403, 0.5506, 0.7623, 0.5629, 0.6114, 0.5562, 0.5629, 0.6114, 0.5562, 0.5629, 0.6114, 0.5562, 0.5629, 0.6114, 0.5562, 0.2951, 0.7769, 0.5562, 0.2951, 0.7769, 0.5562, 0.2951, 0.7769, 0.5562, 0.2951, 0.7769, 0.5562, -0.6198, 0.5506, 0.5592, -0.6198, 0.5506, 0.5592, -0.6198, 0.5506, 0.5592, -0.6198, 0.5506, 0.5592, -0.355, 0.6114, 0.7072, -0.355, 0.6114, 0.7072, -0.355, 0.6114, 0.7072, -0.355, 0.6114, 0.7072, -0.4378, 0.7769, 0.4526, -0.4378, 0.7769, 0.4526, -0.4378, 0.7769, 0.4526, -0.4378, 0.7769, 0.4526, -0.7233, 0.5506, -0.4167, -0.7233, 0.5506, -0.4167, -0.7233, 0.5506, -0.4167, -0.7233, 0.5506, -0.4167, -0.7823, 0.6114, -0.1191, -0.7823, 0.6114, -0.1191, -0.7823, 0.6114, -0.1191, -0.7823, 0.6114, -0.1191, -0.5657, 0.7769, -0.2765, -0.5657, 0.7769, -0.2765, -0.5657, 0.7769, -0.2765, -0.5657, 0.7769, -0.2765, 0.1728, 0.5506, -0.8167, 0.1728, 0.5506, -0.8167, 0.1728, 0.5506, -0.8167, 0.1728, 0.5506, -0.8167, -0.1285, 0.6114, -0.7808, -0.1285, 0.6114, -0.7808, -0.1285, 0.6114, -0.7808, -0.1285, 0.6114, -0.7808, 0.08814, 0.7769, -0.6234, 0.08814, 0.7769, -0.6234, 0.08814, 0.7769, -0.6234, 0.08814, 0.7769, -0.6234, 0.8301, 0.5506, -0.08806, 0.8301, 0.5506, -0.08806, 0.8301, 0.5506, -0.08806, 0.8301, 0.5506, -0.08806, 0.7029, 0.6114, -0.3635, 0.7029, 0.6114, -0.3635, 0.7029, 0.6114, -0.3635, 0.7029, 0.6114, -0.3635, 0.6202, 0.7769, -0.1088, 0.6202, 0.7769, -0.1088, 0.6202, 0.7769, -0.1088, 0.6202, 0.7769, -0.1088, 0.4175, 0.9021, -0.1088, 0.4175, 0.9021, -0.1088, 0.4175, 0.9021, -0.1088, 0.4175, 0.9021, -0.1088, 0.2325, 0.9021, -0.3635, 0.2325, 0.9021, -0.3635, 0.2325, 0.9021, -0.3635, 0.2325, 0.9021, -0.3635, 0.1212, 0.9887, -0.08806, 0.1212, 0.9887, -0.08806, 0.1212, 0.9887, -0.08806, 0.1212, 0.9887, -0.08806, 0.5164, 0.8355, -0.1879, 0.5164, 0.8355, -0.1879, 0.5164, 0.8355, -0.1879, 0.5164, 0.8355, -0.1879, 0.596, 0.6762, -0.433, 0.596, 0.6762, -0.433, 0.596, 0.6762, -0.433, 0.596, 0.6762, -0.433, 0.3383, 0.8355, -0.433, 0.3383, 0.8355, -0.433, 0.3383, 0.8355, -0.433, 0.3383, 0.8355, -0.433, 0.5629, 0.6114, -0.5562, 0.5629, 0.6114, -0.5562, 0.5629, 0.6114, -0.5562, 0.5629, 0.6114, -0.5562, 0.3403, 0.5506, -0.7623, 0.3403, 0.5506, -0.7623, 0.3403, 0.5506, -0.7623, 0.3403, 0.5506, -0.7623, 0.2951, 0.7769, -0.5562, 0.2951, 0.7769, -0.5562, 0.2951, 0.7769, -0.5562, 0.2951, 0.7769, -0.5562, 0.02552, 0.9021, -0.4307, 0.02552, 0.9021, -0.4307, 0.02552, 0.9021, -0.4307, 0.02552, 0.9021, -0.4307, -0.2738, 0.9021, -0.3335, -0.2738, 0.9021, -0.3335, -0.2738, 0.9021, -0.3335, -0.2738, 0.9021, -0.3335, -0.04629, 0.9887, -0.1425, -0.04629, 0.9887, -0.1425, -0.04629, 0.9887, -0.1425, -0.04629, 0.9887, -0.1425, -0.01915, 0.8355, -0.5492, -0.01915, 0.8355, -0.5492, -0.01915, 0.8355, -0.5492, -0.01915, 0.8355, -0.5492, -0.2277, 0.6762, -0.7006, -0.2277, 0.6762, -0.7006, -0.2277, 0.6762, -0.7006, -0.2277, 0.6762, -0.7006, -0.3073, 0.8355, -0.4555, -0.3073, 0.8355, -0.4555, -0.3073, 0.8355, -0.4555, -0.3073, 0.8355, -0.4555, -0.355, 0.6114, -0.7072, -0.355, 0.6114, -0.7072, -0.355, 0.6114, -0.7072, -0.355, 0.6114, -0.7072, -0.6198, 0.5506, -0.5592, -0.6198, 0.5506, -0.5592, -0.6198, 0.5506, -0.5592, -0.6198, 0.5506, -0.5592, -0.4378, 0.7769, -0.4526, -0.4378, 0.7769, -0.4526, -0.4378, 0.7769, -0.4526, -0.4378, 0.7769, -0.4526, -0.4017, 0.9021, -0.1574, -0.4017, 0.9021, -0.1574, -0.4017, 0.9021, -0.1574, -0.4017, 0.9021, -0.1574, -0.4017, 0.9021, 0.1574, -0.4017, 0.9021, 0.1574, -0.4017, 0.9021, 0.1574, -0.4017, 0.9021, 0.1574, -0.1498, 0.9887, 0.0, -0.1498, 0.9887, 0.0, -0.1498, 0.9887, 0.0, -0.1498, 0.9887, 0.0, -0.5282, 0.8355, -0.1515, -0.5282, 0.8355, -0.1515, -0.5282, 0.8355, -0.1515, -0.5282, 0.8355, -0.1515, -0.7367, 0.6762, 0.0, -0.7367, 0.6762, 0.0, -0.7367, 0.6762, 0.0, -0.7367, 0.6762, 0.0, -0.5282, 0.8355, 0.1515, -0.5282, 0.8355, 0.1515, -0.5282, 0.8355, 0.1515, -0.5282, 0.8355, 0.1515, -0.7823, 0.6114, 0.1191, -0.7823, 0.6114, 0.1191, -0.7823, 0.6114, 0.1191, -0.7823, 0.6114, 0.1191, -0.7233, 0.5506, 0.4167, -0.7233, 0.5506, 0.4167, -0.7233, 0.5506, 0.4167, -0.7233, 0.5506, 0.4167, -0.5657, 0.7769, 0.2765, -0.5657, 0.7769, 0.2765, -0.5657, 0.7769, 0.2765, -0.5657, 0.7769, 0.2765, -0.2738, 0.9021, 0.3335, -0.2738, 0.9021, 0.3335, -0.2738, 0.9021, 0.3335, -0.2738, 0.9021, 0.3335, 0.02552, 0.9021, 0.4307, 0.02552, 0.9021, 0.4307, 0.02552, 0.9021, 0.4307, 0.02552, 0.9021, 0.4307, -0.04629, 0.9887, 0.1425, -0.04629, 0.9887, 0.1425, -0.04629, 0.9887, 0.1425, -0.04629, 0.9887, 0.1425, -0.3073, 0.8355, 0.4555, -0.3073, 0.8355, 0.4555, -0.3073, 0.8355, 0.4555, -0.3073, 0.8355, 0.4555, -0.2277, 0.6762, 0.7006, -0.2277, 0.6762, 0.7006, -0.2277, 0.6762, 0.7006, -0.2277, 0.6762, 0.7006, -0.01915, 0.8355, 0.5492, -0.01915, 0.8355, 0.5492, -0.01915, 0.8355, 0.5492, -0.01915, 0.8355, 0.5492, -0.1285, 0.6114, 0.7808, -0.1285, 0.6114, 0.7808, -0.1285, 0.6114, 0.7808, -0.1285, 0.6114, 0.7808, 0.1728, 0.5506, 0.8167, 0.1728, 0.5506, 0.8167, 0.1728, 0.5506, 0.8167, 0.1728, 0.5506, 0.8167, 0.08814, 0.7769, 0.6234, 0.08814, 0.7769, 0.6234, 0.08814, 0.7769, 0.6234, 0.08814, 0.7769, 0.6234, 0.2325, 0.9021, 0.3635, 0.2325, 0.9021, 0.3635, 0.2325, 0.9021, 0.3635, 0.2325, 0.9021, 0.3635, 0.4175, 0.9021, 0.1088, 0.4175, 0.9021, 0.1088, 0.4175, 0.9021, 0.1088, 0.4175, 0.9021, 0.1088, 0.1212, 0.9887, 0.08806, 0.1212, 0.9887, 0.08806, 0.1212, 0.9887, 0.08806, 0.1212, 0.9887, 0.08806, 0.3383, 0.8355, 0.433, 0.3383, 0.8355, 0.433, 0.3383, 0.8355, 0.433, 0.3383, 0.8355, 0.433, 0.596, 0.6762, 0.433, 0.596, 0.6762, 0.433, 0.596, 0.6762, 0.433, 0.596, 0.6762, 0.433, 0.5164, 0.8355, 0.1879, 0.5164, 0.8355, 0.1879, 0.5164, 0.8355, 0.1879, 0.5164, 0.8355, 0.1879, 0.7029, 0.6114, 0.3635, 0.7029, 0.6114, 0.3635, 0.7029, 0.6114, 0.3635, 0.7029, 0.6114, 0.3635, 0.8301, 0.5506, 0.08806, 0.8301, 0.5506, 0.08806, 0.8301, 0.5506, 0.08806, 0.8301, 0.5506, 0.08806, 0.6202, 0.7769, 0.1088, 0.6202, 0.7769, 0.1088, 0.6202, 0.7769, 0.1088, 0.6202, 0.7769, 0.1088, 0.9293, 0.1585, -0.3335, 0.9293, 0.1585, -0.3335, 0.9293, 0.1585, -0.3335, 0.9293, 0.1585, -0.3335, 0.7955, 0.4263, -0.4307, 0.7955, 0.4263, -0.4307, 0.7955, 0.4263, -0.4307, 0.7955, 0.4263, -0.4307, 0.905, 0.4008, -0.1425, 0.905, 0.4008, -0.1425, 0.905, 0.4008, -0.1425, 0.905, 0.4008, -0.1425, 0.8847, 0.09879, -0.4555, 0.8847, 0.09879, -0.4555, 0.8847, 0.09879, -0.4555, 0.8847, 0.09879, -0.4555, 0.7066, 0.09879, -0.7006, 0.7066, 0.09879, -0.7006, 0.7066, 0.09879, -0.7006, 0.7066, 0.09879, -0.7006, 0.7559, 0.3565, -0.5492, 0.7559, 0.3565, -0.5492, 0.7559, 0.3565, -0.5492, 0.7559, 0.3565, -0.5492, 0.6043, 0.1585, -0.7808, 0.6043, 0.1585, -0.7808, 0.6043, 0.1585, -0.7808, 0.6043, 0.1585, -0.7808, 0.4152, 0.4008, -0.8167, 0.4152, 0.4008, -0.8167, 0.4152, 0.4008, -0.8167, 0.4152, 0.4008, -0.8167, 0.6554, 0.4263, -0.6234, 0.6554, 0.4263, -0.6234, 0.6554, 0.4263, -0.6234, 0.6554, 0.4263, -0.6234, -0.02996, 0.1585, -0.9869, -0.02996, 0.1585, -0.9869, -0.02996, 0.1585, -0.9869, -0.02996, 0.1585, -0.9869, -0.1638, 0.4263, -0.8896, -0.1638, 0.4263, -0.8896, -0.1638, 0.4263, -0.8896, -0.1638, 0.4263, -0.8896, 0.1442, 0.4008, -0.9048, 0.1442, 0.4008, -0.9048, 0.1442, 0.4008, -0.9048, 0.1442, 0.4008, -0.9048, -0.1598, 0.09879, -0.9822, -0.1598, 0.09879, -0.9822, -0.1598, 0.09879, -0.9822, -0.1598, 0.09879, -0.9822, -0.448, 0.09879, -0.8886, -0.448, 0.09879, -0.8886, -0.448, 0.09879, -0.8886, -0.448, 0.09879, -0.8886, -0.2887, 0.3565, -0.8886, -0.2887, 0.3565, -0.8886, -0.2887, 0.3565, -0.8886, -0.2887, 0.3565, -0.8886, -0.5559, 0.1585, -0.816, -0.5559, 0.1585, -0.816, -0.5559, 0.1585, -0.816, -0.5559, 0.1585, -0.816, -0.6484, 0.4008, -0.6472, -0.6484, 0.4008, -0.6472, -0.6484, 0.4008, -0.6472, -0.6484, 0.4008, -0.6472, -0.3904, 0.4263, -0.816, -0.3904, 0.4263, -0.816, -0.3904, 0.4263, -0.816, -0.3904, 0.4263, -0.816, -0.9479, 0.1585, -0.2765, -0.9479, 0.1585, -0.2765, -0.9479, 0.1585, -0.2765, -0.9479, 0.1585, -0.2765, -0.8967, 0.4263, -0.1191, -0.8967, 0.4263, -0.1191, -0.8967, 0.4263, -0.1191, -0.8967, 0.4263, -0.1191, -0.8159, 0.4008, -0.4167, -0.8159, 0.4008, -0.4167, -0.8159, 0.4008, -0.4167, -0.8159, 0.4008, -0.4167, -0.9835, 0.09879, -0.1515, -0.9835, 0.09879, -0.1515, -0.9835, 0.09879, -0.1515, -0.9835, 0.09879, -0.1515, -0.9835, 0.09879, 0.1515, -0.9835, 0.09879, 0.1515, -0.9835, 0.09879, 0.1515, -0.9835, 0.09879, 0.1515, -0.9343, 0.3565, 0.0, -0.9343, 0.3565, 0.0, -0.9343, 0.3565, 0.0, -0.9343, 0.3565, 0.0, -0.9479, 0.1585, 0.2765, -0.9479, 0.1585, 0.2765, -0.9479, 0.1585, 0.2765, -0.9479, 0.1585, 0.2765, -0.8159, 0.4008, 0.4167, -0.8159, 0.4008, 0.4167, -0.8159, 0.4008, 0.4167, -0.8159, 0.4008, 0.4167, -0.8967, 0.4263, 0.1191, -0.8967, 0.4263, 0.1191, -0.8967, 0.4263, 0.1191, -0.8967, 0.4263, 0.1191, -0.5559, 0.1585, 0.816, -0.5559, 0.1585, 0.816, -0.5559, 0.1585, 0.816, -0.5559, 0.1585, 0.816, -0.3904, 0.4263, 0.816, -0.3904, 0.4263, 0.816, -0.3904, 0.4263, 0.816, -0.3904, 0.4263, 0.816, -0.6484, 0.4008, 0.6472, -0.6484, 0.4008, 0.6472, -0.6484, 0.4008, 0.6472, -0.6484, 0.4008, 0.6472, -0.448, 0.09879, 0.8886, -0.448, 0.09879, 0.8886, -0.448, 0.09879, 0.8886, -0.448, 0.09879, 0.8886, -0.1598, 0.09879, 0.9822, -0.1598, 0.09879, 0.9822, -0.1598, 0.09879, 0.9822, -0.1598, 0.09879, 0.9822, -0.2887, 0.3565, 0.8886, -0.2887, 0.3565, 0.8886, -0.2887, 0.3565, 0.8886, -0.2887, 0.3565, 0.8886, -0.02996, 0.1585, 0.9869, -0.02996, 0.1585, 0.9869, -0.02996, 0.1585, 0.9869, -0.02996, 0.1585, 0.9869, 0.1442, 0.4008, 0.9048, 0.1442, 0.4008, 0.9048, 0.1442, 0.4008, 0.9048, 0.1442, 0.4008, 0.9048, -0.1638, 0.4263, 0.8896, -0.1638, 0.4263, 0.8896, -0.1638, 0.4263, 0.8896, -0.1638, 0.4263, 0.8896, 0.6043, 0.1585, 0.7808, 0.6043, 0.1585, 0.7808, 0.6043, 0.1585, 0.7808, 0.6043, 0.1585, 0.7808, 0.6554, 0.4263, 0.6234, 0.6554, 0.4263, 0.6234, 0.6554, 0.4263, 0.6234, 0.6554, 0.4263, 0.6234, 0.4152, 0.4008, 0.8167, 0.4152, 0.4008, 0.8167, 0.4152, 0.4008, 0.8167, 0.4152, 0.4008, 0.8167, 0.7066, 0.09879, 0.7006, 0.7066, 0.09879, 0.7006, 0.7066, 0.09879, 0.7006, 0.7066, 0.09879, 0.7006, 0.8847, 0.09879, 0.4555, 0.8847, 0.09879, 0.4555, 0.8847, 0.09879, 0.4555, 0.8847, 0.09879, 0.4555, 0.7559, 0.3565, 0.5492, 0.7559, 0.3565, 0.5492, 0.7559, 0.3565, 0.5492, 0.7559, 0.3565, 0.5492, 0.9293, 0.1585, 0.3335, 0.9293, 0.1585, 0.3335, 0.9293, 0.1585, 0.3335, 0.9293, 0.1585, 0.3335, 0.905, 0.4008, 0.1425, 0.905, 0.4008, 0.1425, 0.905, 0.4008, 0.1425, 0.905, 0.4008, 0.1425, 0.7955, 0.4263, 0.4307, 0.7955, 0.4263, 0.4307, 0.7955, 0.4263, 0.4307, 0.7955, 0.4263, 0.4307, 0.4545, 0.04411, -0.8896, 0.4545, 0.04411, -0.8896, 0.4545, 0.04411, -0.8896, 0.4545, 0.04411, -0.8896, 0.1552, 0.04411, -0.9869, 0.1552, 0.04411, -0.9869, 0.1552, 0.04411, -0.9869, 0.1552, 0.04411, -0.9869, 0.294, 0.3082, -0.9048, 0.294, 0.3082, -0.9048, 0.294, 0.3082, -0.9048, 0.294, 0.3082, -0.9048, 0.448, -0.09879, -0.8886, 0.448, -0.09879, -0.8886, 0.448, -0.09879, -0.8886, 0.448, -0.09879, -0.8886, 0.2887, -0.3565, -0.8886, 0.2887, -0.3565, -0.8886, 0.2887, -0.3565, -0.8886, 0.2887, -0.3565, -0.8886, 0.1598, -0.09879, -0.9822, 0.1598, -0.09879, -0.9822, 0.1598, -0.09879, -0.9822, 0.1598, -0.09879, -0.9822, 0.1638, -0.4263, -0.8896, 0.1638, -0.4263, -0.8896, 0.1638, -0.4263, -0.8896, 0.1638, -0.4263, -0.8896, -0.1442, -0.4008, -0.9048, -0.1442, -0.4008, -0.9048, -0.1442, -0.4008, -0.9048, -0.1442, -0.4008, -0.9048, 0.02996, -0.1585, -0.9869, 0.02996, -0.1585, -0.9869, 0.02996, -0.1585, -0.9869, 0.02996, -0.1585, -0.9869, -0.7056, 0.04411, -0.7072, -0.7056, 0.04411, -0.7072, -0.7056, 0.04411, -0.7072, -0.7056, 0.04411, -0.7072, -0.8906, 0.04411, -0.4526, -0.8906, 0.04411, -0.4526, -0.8906, 0.04411, -0.4526, -0.8906, 0.04411, -0.4526, -0.7696, 0.3082, -0.5592, -0.7696, 0.3082, -0.5592, -0.7696, 0.3082, -0.5592, -0.7696, 0.3082, -0.5592, -0.7066, -0.09879, -0.7006, -0.7066, -0.09879, -0.7006, -0.7066, -0.09879, -0.7006, -0.7066, -0.09879, -0.7006, -0.7559, -0.3565, -0.5492, -0.7559, -0.3565, -0.5492, -0.7559, -0.3565, -0.5492, -0.7559, -0.3565, -0.5492, -0.8847, -0.09879, -0.4555, -0.8847, -0.09879, -0.4555, -0.8847, -0.09879, -0.4555, -0.8847, -0.09879, -0.4555, -0.7955, -0.4263, -0.4307, -0.7955, -0.4263, -0.4307, -0.7955, -0.4263, -0.4307, -0.7955, -0.4263, -0.4307, -0.905, -0.4008, -0.1425, -0.905, -0.4008, -0.1425, -0.905, -0.4008, -0.1425, -0.905, -0.4008, -0.1425, -0.9293, -0.1585, -0.3335, -0.9293, -0.1585, -0.3335, -0.9293, -0.1585, -0.3335, -0.9293, -0.1585, -0.3335, -0.8906, 0.04411, 0.4526, -0.8906, 0.04411, 0.4526, -0.8906, 0.04411, 0.4526, -0.8906, 0.04411, 0.4526, -0.7056, 0.04411, 0.7072, -0.7056, 0.04411, 0.7072, -0.7056, 0.04411, 0.7072, -0.7056, 0.04411, 0.7072, -0.7696, 0.3082, 0.5592, -0.7696, 0.3082, 0.5592, -0.7696, 0.3082, 0.5592, -0.7696, 0.3082, 0.5592, -0.8847, -0.09879, 0.4555, -0.8847, -0.09879, 0.4555, -0.8847, -0.09879, 0.4555, -0.8847, -0.09879, 0.4555, -0.7559, -0.3565, 0.5492, -0.7559, -0.3565, 0.5492, -0.7559, -0.3565, 0.5492, -0.7559, -0.3565, 0.5492, -0.7066, -0.09879, 0.7006, -0.7066, -0.09879, 0.7006, -0.7066, -0.09879, 0.7006, -0.7066, -0.09879, 0.7006, -0.6554, -0.4263, 0.6234, -0.6554, -0.4263, 0.6234, -0.6554, -0.4263, 0.6234, -0.6554, -0.4263, 0.6234, -0.4152, -0.4008, 0.8167, -0.4152, -0.4008, 0.8167, -0.4152, -0.4008, 0.8167, -0.4152, -0.4008, 0.8167, -0.6043, -0.1585, 0.7808, -0.6043, -0.1585, 0.7808, -0.6043, -0.1585, 0.7808, -0.6043, -0.1585, 0.7808, 0.1552, 0.04411, 0.9869, 0.1552, 0.04411, 0.9869, 0.1552, 0.04411, 0.9869, 0.1552, 0.04411, 0.9869, 0.4545, 0.04411, 0.8896, 0.4545, 0.04411, 0.8896, 0.4545, 0.04411, 0.8896, 0.4545, 0.04411, 0.8896, 0.294, 0.3082, 0.9048, 0.294, 0.3082, 0.9048, 0.294, 0.3082, 0.9048, 0.294, 0.3082, 0.9048, 0.1598, -0.09879, 0.9822, 0.1598, -0.09879, 0.9822, 0.1598, -0.09879, 0.9822, 0.1598, -0.09879, 0.9822, 0.2887, -0.3565, 0.8886, 0.2887, -0.3565, 0.8886, 0.2887, -0.3565, 0.8886, 0.2887, -0.3565, 0.8886, 0.448, -0.09879, 0.8886, 0.448, -0.09879, 0.8886, 0.448, -0.09879, 0.8886, 0.448, -0.09879, 0.8886, 0.3904, -0.4263, 0.816, 0.3904, -0.4263, 0.816, 0.3904, -0.4263, 0.816, 0.3904, -0.4263, 0.816, 0.6484, -0.4008, 0.6472, 0.6484, -0.4008, 0.6472, 0.6484, -0.4008, 0.6472, 0.6484, -0.4008, 0.6472, 0.5559, -0.1585, 0.816, 0.5559, -0.1585, 0.816, 0.5559, -0.1585, 0.816, 0.5559, -0.1585, 0.816, 0.9866, 0.04411, 0.1574, 0.9866, 0.04411, 0.1574, 0.9866, 0.04411, 0.1574, 0.9866, 0.04411, 0.1574, 0.9866, 0.04411, -0.1574, 0.9866, 0.04411, -0.1574, 0.9866, 0.04411, -0.1574, 0.9866, 0.04411, -0.1574, 0.9513, 0.3082, 0.0, 0.9513, 0.3082, 0.0, 0.9513, 0.3082, 0.0, 0.9513, 0.3082, 0.0, 0.9835, -0.09879, 0.1515, 0.9835, -0.09879, 0.1515, 0.9835, -0.09879, 0.1515, 0.9835, -0.09879, 0.1515, 0.9343, -0.3565, 0.0, 0.9343, -0.3565, 0.0, 0.9343, -0.3565, 0.0, 0.9343, -0.3565, 0.0, 0.9835, -0.09879, -0.1515, 0.9835, -0.09879, -0.1515, 0.9835, -0.09879, -0.1515, 0.9835, -0.09879, -0.1515, 0.8967, -0.4263, -0.1191, 0.8967, -0.4263, -0.1191, 0.8967, -0.4263, -0.1191, 0.8967, -0.4263, -0.1191, 0.8159, -0.4008, -0.4167, 0.8159, -0.4008, -0.4167, 0.8159, -0.4008, -0.4167, 0.8159, -0.4008, -0.4167, 0.9479, -0.1585, -0.2765, 0.9479, -0.1585, -0.2765, 0.9479, -0.1585, -0.2765, 0.9479, -0.1585, -0.2765, 0.4378, -0.7769, -0.4526, 0.4378, -0.7769, -0.4526, 0.4378, -0.7769, -0.4526, 0.4378, -0.7769, -0.4526, 0.355, -0.6114, -0.7072, 0.355, -0.6114, -0.7072, 0.355, -0.6114, -0.7072, 0.355, -0.6114, -0.7072, 0.6198, -0.5506, -0.5592, 0.6198, -0.5506, -0.5592, 0.6198, -0.5506, -0.5592, 0.6198, -0.5506, -0.5592, 0.3073, -0.8355, -0.4555, 0.3073, -0.8355, -0.4555, 0.3073, -0.8355, -0.4555, 0.3073, -0.8355, -0.4555, 0.01915, -0.8355, -0.5492, 0.01915, -0.8355, -0.5492, 0.01915, -0.8355, -0.5492, 0.01915, -0.8355, -0.5492, 0.2277, -0.6762, -0.7006, 0.2277, -0.6762, -0.7006, 0.2277, -0.6762, -0.7006, 0.2277, -0.6762, -0.7006, -0.08814, -0.7769, -0.6234, -0.08814, -0.7769, -0.6234, -0.08814, -0.7769, -0.6234, -0.08814, -0.7769, -0.6234, -0.1728, -0.5506, -0.8167, -0.1728, -0.5506, -0.8167, -0.1728, -0.5506, -0.8167, -0.1728, -0.5506, -0.8167, 0.1285, -0.6114, -0.7808, 0.1285, -0.6114, -0.7808, 0.1285, -0.6114, -0.7808, 0.1285, -0.6114, -0.7808, -0.2951, -0.7769, -0.5562, -0.2951, -0.7769, -0.5562, -0.2951, -0.7769, -0.5562, -0.2951, -0.7769, -0.5562, -0.5629, -0.6114, -0.5562, -0.5629, -0.6114, -0.5562, -0.5629, -0.6114, -0.5562, -0.5629, -0.6114, -0.5562, -0.3403, -0.5506, -0.7623, -0.3403, -0.5506, -0.7623, -0.3403, -0.5506, -0.7623, -0.3403, -0.5506, -0.7623, -0.3383, -0.8355, -0.433, -0.3383, -0.8355, -0.433, -0.3383, -0.8355, -0.433, -0.3383, -0.8355, -0.433, -0.5164, -0.8355, -0.1879, -0.5164, -0.8355, -0.1879, -0.5164, -0.8355, -0.1879, -0.5164, -0.8355, -0.1879, -0.596, -0.6762, -0.433, -0.596, -0.6762, -0.433, -0.596, -0.6762, -0.433, -0.596, -0.6762, -0.433, -0.6202, -0.7769, -0.1088, -0.6202, -0.7769, -0.1088, -0.6202, -0.7769, -0.1088, -0.6202, -0.7769, -0.1088, -0.8301, -0.5506, -0.08806, -0.8301, -0.5506, -0.08806, -0.8301, -0.5506, -0.08806, -0.8301, -0.5506, -0.08806, -0.7029, -0.6114, -0.3635, -0.7029, -0.6114, -0.3635, -0.7029, -0.6114, -0.3635, -0.7029, -0.6114, -0.3635, -0.6202, -0.7769, 0.1088, -0.6202, -0.7769, 0.1088, -0.6202, -0.7769, 0.1088, -0.6202, -0.7769, 0.1088, -0.7029, -0.6114, 0.3635, -0.7029, -0.6114, 0.3635, -0.7029, -0.6114, 0.3635, -0.7029, -0.6114, 0.3635, -0.8301, -0.5506, 0.08806, -0.8301, -0.5506, 0.08806, -0.8301, -0.5506, 0.08806, -0.8301, -0.5506, 0.08806, -0.5164, -0.8355, 0.1879, -0.5164, -0.8355, 0.1879, -0.5164, -0.8355, 0.1879, -0.5164, -0.8355, 0.1879, -0.3383, -0.8355, 0.433, -0.3383, -0.8355, 0.433, -0.3383, -0.8355, 0.433, -0.3383, -0.8355, 0.433, -0.596, -0.6762, 0.433, -0.596, -0.6762, 0.433, -0.596, -0.6762, 0.433, -0.596, -0.6762, 0.433, -0.2951, -0.7769, 0.5562, -0.2951, -0.7769, 0.5562, -0.2951, -0.7769, 0.5562, -0.2951, -0.7769, 0.5562, -0.3403, -0.5506, 0.7623, -0.3403, -0.5506, 0.7623, -0.3403, -0.5506, 0.7623, -0.3403, -0.5506, 0.7623, -0.5629, -0.6114, 0.5562, -0.5629, -0.6114, 0.5562, -0.5629, -0.6114, 0.5562, -0.5629, -0.6114, 0.5562, 0.7823, -0.6114, -0.1191, 0.7823, -0.6114, -0.1191, 0.7823, -0.6114, -0.1191, 0.7823, -0.6114, -0.1191, 0.5657, -0.7769, -0.2765, 0.5657, -0.7769, -0.2765, 0.5657, -0.7769, -0.2765, 0.5657, -0.7769, -0.2765, 0.7233, -0.5506, -0.4167, 0.7233, -0.5506, -0.4167, 0.7233, -0.5506, -0.4167, 0.7233, -0.5506, -0.4167, 0.7367, -0.6762, 0.0, 0.7367, -0.6762, 0.0, 0.7367, -0.6762, 0.0, 0.7367, -0.6762, 0.0, 0.5282, -0.8355, 0.1515, 0.5282, -0.8355, 0.1515, 0.5282, -0.8355, 0.1515, 0.5282, -0.8355, 0.1515, 0.5282, -0.8355, -0.1515, 0.5282, -0.8355, -0.1515, 0.5282, -0.8355, -0.1515, 0.5282, -0.8355, -0.1515, 0.4017, -0.9021, 0.1574, 0.4017, -0.9021, 0.1574, 0.4017, -0.9021, 0.1574, 0.4017, -0.9021, 0.1574, 0.1498, -0.9887, 0.0, 0.1498, -0.9887, 0.0, 0.1498, -0.9887, 0.0, 0.1498, -0.9887, 0.0, 0.4017, -0.9021, -0.1574, 0.4017, -0.9021, -0.1574, 0.4017, -0.9021, -0.1574, 0.4017, -0.9021, -0.1574, -0.08814, -0.7769, 0.6234, -0.08814, -0.7769, 0.6234, -0.08814, -0.7769, 0.6234, -0.08814, -0.7769, 0.6234, 0.1285, -0.6114, 0.7808, 0.1285, -0.6114, 0.7808, 0.1285, -0.6114, 0.7808, 0.1285, -0.6114, 0.7808, -0.1728, -0.5506, 0.8167, -0.1728, -0.5506, 0.8167, -0.1728, -0.5506, 0.8167, -0.1728, -0.5506, 0.8167, 0.01915, -0.8355, 0.5492, 0.01915, -0.8355, 0.5492, 0.01915, -0.8355, 0.5492, 0.01915, -0.8355, 0.5492, 0.3073, -0.8355, 0.4555, 0.3073, -0.8355, 0.4555, 0.3073, -0.8355, 0.4555, 0.3073, -0.8355, 0.4555, 0.2277, -0.6762, 0.7006, 0.2277, -0.6762, 0.7006, 0.2277, -0.6762, 0.7006, 0.2277, -0.6762, 0.7006, 0.4378, -0.7769, 0.4526, 0.4378, -0.7769, 0.4526, 0.4378, -0.7769, 0.4526, 0.4378, -0.7769, 0.4526, 0.6198, -0.5506, 0.5592, 0.6198, -0.5506, 0.5592, 0.6198, -0.5506, 0.5592, 0.6198, -0.5506, 0.5592, 0.355, -0.6114, 0.7072, 0.355, -0.6114, 0.7072, 0.355, -0.6114, 0.7072, 0.355, -0.6114, 0.7072])] * 3)])

# ---- objects
ob_icosphere = bpy.data.objects.new('Icosphere', me_icosphere)

# ---- transforms, parenting, visibility, modifiers, constraints
ob_icosphere.location = (0.0, 0.0, 0.0)
ob_icosphere.rotation_euler = (1.571, -0.0, 0.0)

# ---- collection membership
col_collection.objects.link(ob_icosphere)

# ---- scene / render settings (as saved in the file)
scene.frame_start = 1; scene.frame_end = 250; scene.frame_set(1)
scene.render.engine = 'BLENDER_EEVEE_NEXT'
scene.cycles.sampling_pattern = 'TABULATED_SOBOL'
scene.cycles.use_light_tree = False
scene.view_settings.view_transform = 'Filmic'
bpy.context.view_layer.update()

# ---- added for rendering (the .blend has no active camera and no usable light): camera, sun
cam_auto = bpy.data.cameras.new('AutoCamera')
cam_auto.lens = 50.0
cam_auto.sensor_width = 36.0
cam_auto.clip_end = 1000.0
ob_auto_camera = bpy.data.objects.new('AutoCamera', cam_auto)
scene.collection.objects.link(ob_auto_camera)
ob_auto_camera.location = (2.96822, -3.56187, 2.37458)
ob_auto_camera.rotation_euler = (1.09748, -7.21219e-08, 0.694738)
scene.camera = ob_auto_camera
light_auto_sun = bpy.data.lights.new('AutoSun', 'SUN')
light_auto_sun.energy = 3.0
light_auto_sun.angle = 0.0523599
ob_auto_sun = bpy.data.objects.new('AutoSun', light_auto_sun)
scene.collection.objects.link(ob_auto_sun)
ob_auto_sun.rotation_euler = (0.872665, 0.174533, 0.523599)
bpy.context.view_layer.update()
